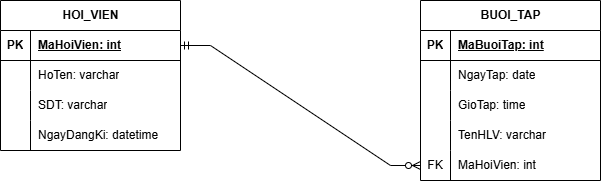

The diagram above was exported from draw.io. Its source (the exported page's mxGraphModel, read from the mxfile embedded in the PNG):
<mxGraphModel dx="1078" dy="593" grid="1" gridSize="10" guides="1" tooltips="1" connect="1" arrows="1" fold="1" page="1" pageScale="1" pageWidth="850" pageHeight="1100" math="0" shadow="0">
  <root>
    <mxCell id="0" />
    <mxCell id="1" parent="0" />
    <mxCell id="5Q0QFzG9gM14MwpQ6GCi-1" parent="1" style="shape=table;startSize=30;container=1;collapsible=1;childLayout=tableLayout;fixedRows=1;rowLines=0;fontStyle=1;align=center;resizeLast=1;html=1;" value="HOI_VIEN" vertex="1">
      <mxGeometry height="150" width="180" x="125" y="190" as="geometry" />
    </mxCell>
    <mxCell id="5Q0QFzG9gM14MwpQ6GCi-2" parent="5Q0QFzG9gM14MwpQ6GCi-1" style="shape=tableRow;horizontal=0;startSize=0;swimlaneHead=0;swimlaneBody=0;fillColor=none;collapsible=0;dropTarget=0;points=[[0,0.5],[1,0.5]];portConstraint=eastwest;top=0;left=0;right=0;bottom=1;" value="" vertex="1">
      <mxGeometry height="30" width="180" y="30" as="geometry" />
    </mxCell>
    <mxCell id="5Q0QFzG9gM14MwpQ6GCi-3" parent="5Q0QFzG9gM14MwpQ6GCi-2" style="shape=partialRectangle;connectable=0;fillColor=none;top=0;left=0;bottom=0;right=0;fontStyle=1;overflow=hidden;whiteSpace=wrap;html=1;" value="PK" vertex="1">
      <mxGeometry height="30" width="30" as="geometry">
        <mxRectangle height="30" width="30" as="alternateBounds" />
      </mxGeometry>
    </mxCell>
    <mxCell id="5Q0QFzG9gM14MwpQ6GCi-4" parent="5Q0QFzG9gM14MwpQ6GCi-2" style="shape=partialRectangle;connectable=0;fillColor=none;top=0;left=0;bottom=0;right=0;align=left;spacingLeft=6;fontStyle=5;overflow=hidden;whiteSpace=wrap;html=1;" value="MaHoiVien: int" vertex="1">
      <mxGeometry height="30" width="150" x="30" as="geometry">
        <mxRectangle height="30" width="150" as="alternateBounds" />
      </mxGeometry>
    </mxCell>
    <mxCell id="5Q0QFzG9gM14MwpQ6GCi-5" parent="5Q0QFzG9gM14MwpQ6GCi-1" style="shape=tableRow;horizontal=0;startSize=0;swimlaneHead=0;swimlaneBody=0;fillColor=none;collapsible=0;dropTarget=0;points=[[0,0.5],[1,0.5]];portConstraint=eastwest;top=0;left=0;right=0;bottom=0;" value="" vertex="1">
      <mxGeometry height="30" width="180" y="60" as="geometry" />
    </mxCell>
    <mxCell id="5Q0QFzG9gM14MwpQ6GCi-6" parent="5Q0QFzG9gM14MwpQ6GCi-5" style="shape=partialRectangle;connectable=0;fillColor=none;top=0;left=0;bottom=0;right=0;editable=1;overflow=hidden;whiteSpace=wrap;html=1;" value="" vertex="1">
      <mxGeometry height="30" width="30" as="geometry">
        <mxRectangle height="30" width="30" as="alternateBounds" />
      </mxGeometry>
    </mxCell>
    <mxCell id="5Q0QFzG9gM14MwpQ6GCi-7" parent="5Q0QFzG9gM14MwpQ6GCi-5" style="shape=partialRectangle;connectable=0;fillColor=none;top=0;left=0;bottom=0;right=0;align=left;spacingLeft=6;overflow=hidden;whiteSpace=wrap;html=1;" value="HoTen: varchar" vertex="1">
      <mxGeometry height="30" width="150" x="30" as="geometry">
        <mxRectangle height="30" width="150" as="alternateBounds" />
      </mxGeometry>
    </mxCell>
    <mxCell id="5Q0QFzG9gM14MwpQ6GCi-8" parent="5Q0QFzG9gM14MwpQ6GCi-1" style="shape=tableRow;horizontal=0;startSize=0;swimlaneHead=0;swimlaneBody=0;fillColor=none;collapsible=0;dropTarget=0;points=[[0,0.5],[1,0.5]];portConstraint=eastwest;top=0;left=0;right=0;bottom=0;" value="" vertex="1">
      <mxGeometry height="30" width="180" y="90" as="geometry" />
    </mxCell>
    <mxCell id="5Q0QFzG9gM14MwpQ6GCi-9" parent="5Q0QFzG9gM14MwpQ6GCi-8" style="shape=partialRectangle;connectable=0;fillColor=none;top=0;left=0;bottom=0;right=0;editable=1;overflow=hidden;whiteSpace=wrap;html=1;" value="" vertex="1">
      <mxGeometry height="30" width="30" as="geometry">
        <mxRectangle height="30" width="30" as="alternateBounds" />
      </mxGeometry>
    </mxCell>
    <mxCell id="5Q0QFzG9gM14MwpQ6GCi-10" parent="5Q0QFzG9gM14MwpQ6GCi-8" style="shape=partialRectangle;connectable=0;fillColor=none;top=0;left=0;bottom=0;right=0;align=left;spacingLeft=6;overflow=hidden;whiteSpace=wrap;html=1;" value="SDT: varchar" vertex="1">
      <mxGeometry height="30" width="150" x="30" as="geometry">
        <mxRectangle height="30" width="150" as="alternateBounds" />
      </mxGeometry>
    </mxCell>
    <mxCell id="5Q0QFzG9gM14MwpQ6GCi-11" parent="5Q0QFzG9gM14MwpQ6GCi-1" style="shape=tableRow;horizontal=0;startSize=0;swimlaneHead=0;swimlaneBody=0;fillColor=none;collapsible=0;dropTarget=0;points=[[0,0.5],[1,0.5]];portConstraint=eastwest;top=0;left=0;right=0;bottom=0;" value="" vertex="1">
      <mxGeometry height="30" width="180" y="120" as="geometry" />
    </mxCell>
    <mxCell id="5Q0QFzG9gM14MwpQ6GCi-12" parent="5Q0QFzG9gM14MwpQ6GCi-11" style="shape=partialRectangle;connectable=0;fillColor=none;top=0;left=0;bottom=0;right=0;editable=1;overflow=hidden;whiteSpace=wrap;html=1;" value="" vertex="1">
      <mxGeometry height="30" width="30" as="geometry">
        <mxRectangle height="30" width="30" as="alternateBounds" />
      </mxGeometry>
    </mxCell>
    <mxCell id="5Q0QFzG9gM14MwpQ6GCi-13" parent="5Q0QFzG9gM14MwpQ6GCi-11" style="shape=partialRectangle;connectable=0;fillColor=none;top=0;left=0;bottom=0;right=0;align=left;spacingLeft=6;overflow=hidden;whiteSpace=wrap;html=1;" value="NgayDangKi: datetime" vertex="1">
      <mxGeometry height="30" width="150" x="30" as="geometry">
        <mxRectangle height="30" width="150" as="alternateBounds" />
      </mxGeometry>
    </mxCell>
    <mxCell id="5Q0QFzG9gM14MwpQ6GCi-27" parent="1" style="shape=table;startSize=30;container=1;collapsible=1;childLayout=tableLayout;fixedRows=1;rowLines=0;fontStyle=1;align=center;resizeLast=1;html=1;" value="BUOI_TAP" vertex="1">
      <mxGeometry height="180" width="180" x="545" y="190" as="geometry" />
    </mxCell>
    <mxCell id="5Q0QFzG9gM14MwpQ6GCi-28" parent="5Q0QFzG9gM14MwpQ6GCi-27" style="shape=tableRow;horizontal=0;startSize=0;swimlaneHead=0;swimlaneBody=0;fillColor=none;collapsible=0;dropTarget=0;points=[[0,0.5],[1,0.5]];portConstraint=eastwest;top=0;left=0;right=0;bottom=1;" value="" vertex="1">
      <mxGeometry height="30" width="180" y="30" as="geometry" />
    </mxCell>
    <mxCell id="5Q0QFzG9gM14MwpQ6GCi-29" parent="5Q0QFzG9gM14MwpQ6GCi-28" style="shape=partialRectangle;connectable=0;fillColor=none;top=0;left=0;bottom=0;right=0;fontStyle=1;overflow=hidden;whiteSpace=wrap;html=1;" value="PK" vertex="1">
      <mxGeometry height="30" width="30" as="geometry">
        <mxRectangle height="30" width="30" as="alternateBounds" />
      </mxGeometry>
    </mxCell>
    <mxCell id="5Q0QFzG9gM14MwpQ6GCi-30" parent="5Q0QFzG9gM14MwpQ6GCi-28" style="shape=partialRectangle;connectable=0;fillColor=none;top=0;left=0;bottom=0;right=0;align=left;spacingLeft=6;fontStyle=5;overflow=hidden;whiteSpace=wrap;html=1;" value="MaBuoiTap: int" vertex="1">
      <mxGeometry height="30" width="150" x="30" as="geometry">
        <mxRectangle height="30" width="150" as="alternateBounds" />
      </mxGeometry>
    </mxCell>
    <mxCell id="5Q0QFzG9gM14MwpQ6GCi-31" parent="5Q0QFzG9gM14MwpQ6GCi-27" style="shape=tableRow;horizontal=0;startSize=0;swimlaneHead=0;swimlaneBody=0;fillColor=none;collapsible=0;dropTarget=0;points=[[0,0.5],[1,0.5]];portConstraint=eastwest;top=0;left=0;right=0;bottom=0;" value="" vertex="1">
      <mxGeometry height="30" width="180" y="60" as="geometry" />
    </mxCell>
    <mxCell id="5Q0QFzG9gM14MwpQ6GCi-32" parent="5Q0QFzG9gM14MwpQ6GCi-31" style="shape=partialRectangle;connectable=0;fillColor=none;top=0;left=0;bottom=0;right=0;editable=1;overflow=hidden;whiteSpace=wrap;html=1;" value="" vertex="1">
      <mxGeometry height="30" width="30" as="geometry">
        <mxRectangle height="30" width="30" as="alternateBounds" />
      </mxGeometry>
    </mxCell>
    <mxCell id="5Q0QFzG9gM14MwpQ6GCi-33" parent="5Q0QFzG9gM14MwpQ6GCi-31" style="shape=partialRectangle;connectable=0;fillColor=none;top=0;left=0;bottom=0;right=0;align=left;spacingLeft=6;overflow=hidden;whiteSpace=wrap;html=1;" value="NgayTap: date" vertex="1">
      <mxGeometry height="30" width="150" x="30" as="geometry">
        <mxRectangle height="30" width="150" as="alternateBounds" />
      </mxGeometry>
    </mxCell>
    <mxCell id="5Q0QFzG9gM14MwpQ6GCi-34" parent="5Q0QFzG9gM14MwpQ6GCi-27" style="shape=tableRow;horizontal=0;startSize=0;swimlaneHead=0;swimlaneBody=0;fillColor=none;collapsible=0;dropTarget=0;points=[[0,0.5],[1,0.5]];portConstraint=eastwest;top=0;left=0;right=0;bottom=0;" value="" vertex="1">
      <mxGeometry height="30" width="180" y="90" as="geometry" />
    </mxCell>
    <mxCell id="5Q0QFzG9gM14MwpQ6GCi-35" parent="5Q0QFzG9gM14MwpQ6GCi-34" style="shape=partialRectangle;connectable=0;fillColor=none;top=0;left=0;bottom=0;right=0;editable=1;overflow=hidden;whiteSpace=wrap;html=1;" value="" vertex="1">
      <mxGeometry height="30" width="30" as="geometry">
        <mxRectangle height="30" width="30" as="alternateBounds" />
      </mxGeometry>
    </mxCell>
    <mxCell id="5Q0QFzG9gM14MwpQ6GCi-36" parent="5Q0QFzG9gM14MwpQ6GCi-34" style="shape=partialRectangle;connectable=0;fillColor=none;top=0;left=0;bottom=0;right=0;align=left;spacingLeft=6;overflow=hidden;whiteSpace=wrap;html=1;" value="GioTap: time" vertex="1">
      <mxGeometry height="30" width="150" x="30" as="geometry">
        <mxRectangle height="30" width="150" as="alternateBounds" />
      </mxGeometry>
    </mxCell>
    <mxCell id="5Q0QFzG9gM14MwpQ6GCi-37" parent="5Q0QFzG9gM14MwpQ6GCi-27" style="shape=tableRow;horizontal=0;startSize=0;swimlaneHead=0;swimlaneBody=0;fillColor=none;collapsible=0;dropTarget=0;points=[[0,0.5],[1,0.5]];portConstraint=eastwest;top=0;left=0;right=0;bottom=0;" value="" vertex="1">
      <mxGeometry height="30" width="180" y="120" as="geometry" />
    </mxCell>
    <mxCell id="5Q0QFzG9gM14MwpQ6GCi-38" parent="5Q0QFzG9gM14MwpQ6GCi-37" style="shape=partialRectangle;connectable=0;fillColor=none;top=0;left=0;bottom=0;right=0;editable=1;overflow=hidden;whiteSpace=wrap;html=1;" value="" vertex="1">
      <mxGeometry height="30" width="30" as="geometry">
        <mxRectangle height="30" width="30" as="alternateBounds" />
      </mxGeometry>
    </mxCell>
    <mxCell id="5Q0QFzG9gM14MwpQ6GCi-39" parent="5Q0QFzG9gM14MwpQ6GCi-37" style="shape=partialRectangle;connectable=0;fillColor=none;top=0;left=0;bottom=0;right=0;align=left;spacingLeft=6;overflow=hidden;whiteSpace=wrap;html=1;" value="TenHLV: varchar" vertex="1">
      <mxGeometry height="30" width="150" x="30" as="geometry">
        <mxRectangle height="30" width="150" as="alternateBounds" />
      </mxGeometry>
    </mxCell>
    <mxCell id="5Q0QFzG9gM14MwpQ6GCi-40" parent="5Q0QFzG9gM14MwpQ6GCi-27" style="shape=tableRow;horizontal=0;startSize=0;swimlaneHead=0;swimlaneBody=0;fillColor=none;collapsible=0;dropTarget=0;points=[[0,0.5],[1,0.5]];portConstraint=eastwest;top=0;left=0;right=0;bottom=0;" vertex="1">
      <mxGeometry height="30" width="180" y="150" as="geometry" />
    </mxCell>
    <mxCell id="5Q0QFzG9gM14MwpQ6GCi-41" parent="5Q0QFzG9gM14MwpQ6GCi-40" style="shape=partialRectangle;connectable=0;fillColor=none;top=0;left=0;bottom=0;right=0;editable=1;overflow=hidden;whiteSpace=wrap;html=1;" value="FK" vertex="1">
      <mxGeometry height="30" width="30" as="geometry">
        <mxRectangle height="30" width="30" as="alternateBounds" />
      </mxGeometry>
    </mxCell>
    <mxCell id="5Q0QFzG9gM14MwpQ6GCi-42" parent="5Q0QFzG9gM14MwpQ6GCi-40" style="shape=partialRectangle;connectable=0;fillColor=none;top=0;left=0;bottom=0;right=0;align=left;spacingLeft=6;overflow=hidden;whiteSpace=wrap;html=1;" value="MaHoiVien: int" vertex="1">
      <mxGeometry height="30" width="150" x="30" as="geometry">
        <mxRectangle height="30" width="150" as="alternateBounds" />
      </mxGeometry>
    </mxCell>
    <mxCell id="5Q0QFzG9gM14MwpQ6GCi-43" edge="1" parent="1" source="5Q0QFzG9gM14MwpQ6GCi-2" style="edgeStyle=entityRelationEdgeStyle;fontSize=12;html=1;endArrow=ERzeroToMany;startArrow=ERmandOne;rounded=0;exitX=1;exitY=0.5;exitDx=0;exitDy=0;entryX=0;entryY=0.5;entryDx=0;entryDy=0;" target="5Q0QFzG9gM14MwpQ6GCi-40" value="">
      <mxGeometry height="100" relative="1" width="100" as="geometry">
        <mxPoint x="495" y="360" as="sourcePoint" />
        <mxPoint x="595" y="260" as="targetPoint" />
      </mxGeometry>
    </mxCell>
  </root>
</mxGraphModel>